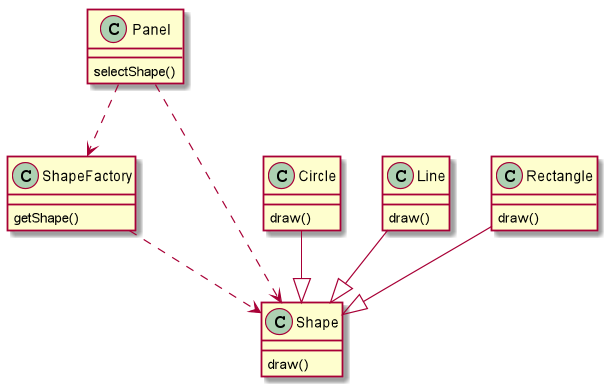

The diagram above was rendered by PlantUML. Its source (embedded in the PNG):
@startuml
class Panel{
    selectShape()
}

class ShapeFactory{
    getShape()
}
Shape : draw()
Circle : draw()
Line : draw()
Rectangle : draw()


Panel ..> Shape
Panel ..> ShapeFactory
ShapeFactory ..> Shape
Circle --|> Shape
Line --|> Shape
Rectangle --|> Shape




@enduml